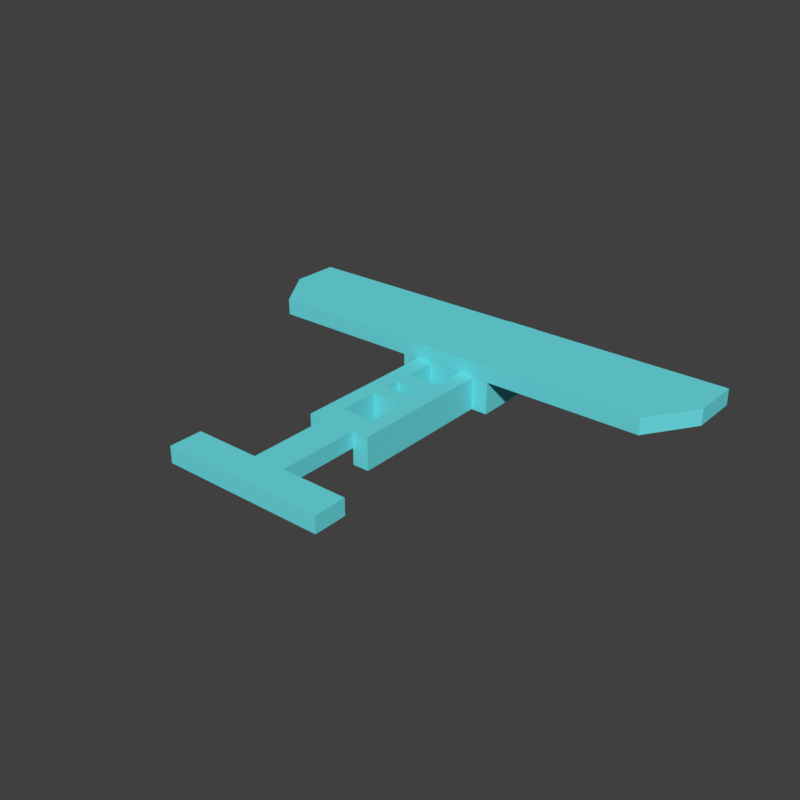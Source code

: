 # Source: BleriotXIMonoplaneCyan.blend  (saved by Blender 2.79.0; exported with 4.5.12 LTS)
import bpy
from mathutils import Matrix  # noqa: F401  (used for matrix-valued properties, if any)

bpy.ops.wm.read_factory_settings(use_empty=True)
scene = bpy.context.scene
scene.name = 'Scene'

# ---- collections
col_collection_1 = bpy.data.collections.new('Collection 1'); scene.collection.children.link(col_collection_1)

# ---- materials (node trees are filled in below, after node groups)
mat_material = bpy.data.materials.new('Material')
mat_material.alpha_threshold = 0.0
mat_material.use_transparent_shadow = False
mat_material.diffuse_color = (0.1519, 0.7472, 0.8, 1.0)
mat_material.roughness = 0.5

# ---- material node trees

# ---- world
world_world = bpy.data.worlds.new('World'); scene.world = world_world
world_world.color = (0.05088, 0.05088, 0.05088)
world_world.use_sun_shadow = False
world_world.sun_shadow_jitter_overblur = 0.0
world_world.cycles.sampling_method = 'MANUAL'

# ---- meshes
me_cube_006 = bpy.data.meshes.new('Cube.006')
me_cube_006.from_pydata([(-0.5, -4.5, -1.5), (-0.5, -4.5, 0.5), (-0.5, 4.5, -1.5), (-0.5, 4.5, 0.5), (0.5, -4.5, -1.5), (0.5, -4.5, 0.5), (0.5, 4.5, -1.5), (0.5, 4.5, 0.5)], [], [(0, 1, 3, 2), (2, 3, 7, 6), (6, 7, 5, 4), (4, 5, 1, 0), (2, 6, 4, 0), (7, 3, 1, 5)])
me_cube_006.materials.append(mat_material)
me_cube_006.use_remesh_preserve_volume = False
me_cube_006.use_remesh_preserve_attributes = False
me_cube_006.use_mirror_vertex_groups = False
me_cube_006.update()
me_cube_005 = bpy.data.meshes.new('Cube.005')
me_cube_005.from_pydata([(-1.0, 0.5, -1.0), (-1.0, 0.5, 1.0), (-1.0, 1.5, -1.0), (-1.0, 1.5, 1.0), (1.0, 0.5, -1.0), (1.0, 0.5, 1.0), (1.0, 1.5, -1.0), (1.0, 1.5, 1.0)], [], [(0, 1, 3, 2), (2, 3, 7, 6), (6, 7, 5, 4), (4, 5, 1, 0), (2, 6, 4, 0), (7, 3, 1, 5)])
me_cube_005.materials.append(mat_material)
me_cube_005.use_remesh_preserve_volume = False
me_cube_005.use_remesh_preserve_attributes = False
me_cube_005.use_mirror_vertex_groups = False
me_cube_005.update()
me_cube_004 = bpy.data.meshes.new('Cube.004')
me_cube_004.from_pydata([(-1.0, 0.5, -1.0), (-1.0, 0.5, 1.0), (-1.0, 1.5, -1.0), (-1.0, 1.5, 1.0), (1.0, 0.5, -1.0), (1.0, 0.5, 1.0), (1.0, 1.5, -1.0), (1.0, 1.5, 1.0)], [], [(0, 1, 3, 2), (2, 3, 7, 6), (6, 7, 5, 4), (4, 5, 1, 0), (2, 6, 4, 0), (7, 3, 1, 5)])
me_cube_004.materials.append(mat_material)
me_cube_004.use_remesh_preserve_volume = False
me_cube_004.use_remesh_preserve_attributes = False
me_cube_004.use_mirror_vertex_groups = False
me_cube_004.update()
me_cube_003 = bpy.data.meshes.new('Cube.003')
me_cube_003.from_pydata([(-14.5, -1.146, -0.5174), (-12.5, 1.854, -0.5174), (14.5, -1.146, -0.5174), (12.5, 1.854, -0.5174), (12.5, 1.854, 0.4826), (14.5, -1.146, 0.4826), (-14.5, -1.146, 0.4826), (-12.5, 1.854, 0.4826), (-14.5, -4.146, -0.5174), (14.5, -4.146, -0.5174), (-14.5, -4.146, 0.4826), (14.5, -4.146, 0.4826)], [], [(1, 0, 6, 7), (1, 3, 2, 0), (3, 1, 7, 4), (2, 3, 4, 5), (5, 6, 10, 11), (7, 6, 5, 4), (8, 9, 11, 10), (2, 5, 11, 9), (0, 2, 9, 8), (6, 0, 8, 10)])
me_cube_003.materials.append(mat_material)
me_cube_003.use_remesh_preserve_volume = False
me_cube_003.use_remesh_preserve_attributes = False
me_cube_003.use_mirror_vertex_groups = False
me_cube_003.update()
me_cube_002 = bpy.data.meshes.new('Cube.002')
me_cube_002.from_pydata([(-1.0, -5.0, 1.0), (-1.0, -5.0, 3.0), (-3.0, -3.0, 1.0), (-3.0, -3.0, 3.0), (1.0, -5.0, 1.0), (1.0, -5.0, 3.0), (3.0, -3.0, 1.0), (3.0, -3.0, 3.0), (-3.0, 3.0, 3.0), (-3.0, 3.0, 1.0), (3.0, 3.0, 1.0), (3.0, 3.0, 3.0)], [], [(0, 1, 3, 2), (2, 3, 8, 9), (6, 7, 5, 4), (4, 5, 1, 0), (2, 6, 4, 0), (7, 3, 1, 5), (9, 8, 11, 10), (7, 6, 10, 11), (6, 2, 9, 10), (3, 7, 11, 8)])
me_cube_002.materials.append(mat_material)
me_cube_002.use_remesh_preserve_volume = False
me_cube_002.use_remesh_preserve_attributes = False
me_cube_002.use_mirror_vertex_groups = False
me_cube_002.update()
me_cube_001 = bpy.data.meshes.new('Cube.001')
me_cube_001.from_pydata([(-1.0, 0.5, 0.0), (-1.0, 0.5, 1.0), (-1.0, 7.0, 0.0), (-1.0, 7.0, 1.0), (1.0, 0.5, 0.0), (1.0, 0.5, 1.0), (1.0, 7.0, 0.0), (1.0, 7.0, 1.0)], [], [(0, 1, 3, 2), (2, 3, 7, 6), (6, 7, 5, 4), (4, 5, 1, 0), (2, 6, 4, 0), (7, 3, 1, 5)])
me_cube_001.materials.append(mat_material)
me_cube_001.use_remesh_preserve_volume = False
me_cube_001.use_remesh_preserve_attributes = False
me_cube_001.use_mirror_vertex_groups = False
me_cube_001.update()
me_cube_000 = bpy.data.meshes.new('Cube.000')
me_cube_000.from_pydata([(-5.0, -1.0, 0.0), (-5.0, -1.0, 1.0), (5.0, -1.0, 0.0), (5.0, -1.0, 1.0), (-5.0, 1.0, 1.0), (-5.0, 1.0, 0.0), (5.0, 1.0, 0.0), (5.0, 1.0, 1.0)], [], [(0, 2, 3, 1), (5, 4, 7, 6), (1, 3, 7, 4), (0, 1, 4, 5), (3, 2, 6, 7), (2, 0, 5, 6)])
me_cube_000.materials.append(mat_material)
me_cube_000.use_remesh_preserve_volume = False
me_cube_000.use_remesh_preserve_attributes = False
me_cube_000.use_mirror_vertex_groups = False
me_cube_000.update()

# ---- objects
ob_cube_000 = bpy.data.objects.new('Cube.000', me_cube_006)
ob_cube_001 = bpy.data.objects.new('Cube.001', me_cube_006)
ob_cube_002 = bpy.data.objects.new('Cube.002', me_cube_005)
ob_cube_003 = bpy.data.objects.new('Cube.003', me_cube_004)
ob_cube_008 = bpy.data.objects.new('Cube.008', me_cube_003)
ob_cube_009 = bpy.data.objects.new('Cube.009', me_cube_002)
ob_cube_010 = bpy.data.objects.new('Cube.010', me_cube_001)
ob_cube_011 = bpy.data.objects.new('Cube.011', me_cube_000)

# ---- transforms, parenting, visibility, modifiers, constraints
ob_cube_000.location = (-0.3, -0.0427, 0.1241)
ob_cube_000.rotation_euler = (0.0, -0.0, 3.142)
ob_cube_000.scale = (0.2, 0.2, 0.2)
ob_cube_000.lineart.crease_threshold = 0.0
ob_cube_001.location = (0.3, -0.0427, 0.1241)
ob_cube_001.rotation_euler = (0.0, -0.0, 3.142)
ob_cube_001.scale = (0.2, 0.2, 0.2)
ob_cube_001.lineart.crease_threshold = 0.0
ob_cube_002.location = (3.42e-08, 0.1573, 0.02413)
ob_cube_002.rotation_euler = (0.0, -0.0, 3.142)
ob_cube_002.scale = (0.2, 0.2, 0.2)
ob_cube_002.lineart.crease_threshold = 0.0
ob_cube_003.location = (3.42e-08, 0.5573, 0.02413)
ob_cube_003.rotation_euler = (0.0, -0.0, 3.142)
ob_cube_003.scale = (0.2, 0.2, 0.2)
ob_cube_003.lineart.crease_threshold = 0.0
ob_cube_008.location = (-6.763e-08, 1.228, 0.3276)
ob_cube_008.rotation_euler = (0.0, -0.0, 3.142)
ob_cube_008.scale = (0.2, 0.2, 0.2)
ob_cube_008.lineart.crease_threshold = 0.0
ob_cube_009.location = (-1.406e-07, 1.457, -0.3759)
ob_cube_009.rotation_euler = (0.0, -0.0, 3.142)
ob_cube_009.scale = (0.2, 0.2, 0.2)
ob_cube_009.lineart.crease_threshold = 0.0
ob_cube_010.location = (3.42e-08, -0.5427, 0.02413)
ob_cube_010.rotation_euler = (0.0, -0.0, 3.142)
ob_cube_010.scale = (0.2, 0.2, 0.2)
ob_cube_010.lineart.crease_threshold = 0.0
ob_cube_011.location = (1.741e-07, -2.143, 0.02413)
ob_cube_011.rotation_euler = (0.0, -0.0, 3.142)
ob_cube_011.scale = (0.2, 0.2, 0.2)
ob_cube_011.lineart.crease_threshold = 0.0

# ---- collection membership
col_collection_1.objects.link(ob_cube_000)
col_collection_1.objects.link(ob_cube_001)
col_collection_1.objects.link(ob_cube_002)
col_collection_1.objects.link(ob_cube_003)
col_collection_1.objects.link(ob_cube_008)
col_collection_1.objects.link(ob_cube_009)
col_collection_1.objects.link(ob_cube_010)
col_collection_1.objects.link(ob_cube_011)

# ---- scene / render settings (as saved in the file)
scene.frame_start = 1; scene.frame_end = 120; scene.frame_set(0)
scene.render.engine = 'BLENDER_EEVEE_NEXT'
scene.render.resolution_x = 1080
scene.render.resolution_percentage = 50
scene.render.dither_intensity = 0.0
scene.render.film_transparent = True
scene.cycles.use_denoising = False
scene.cycles.samples = 128
scene.cycles.sampling_pattern = 'TABULATED_SOBOL'
scene.cycles.use_adaptive_sampling = False
scene.cycles.use_light_tree = False
scene.cycles.blur_glossy = 0.0
scene.cycles.sample_clamp_indirect = 0.0
scene.view_settings.view_transform = 'Standard'
bpy.context.view_layer.update()

# ---- added for rendering (the .blend has no active camera and no usable light): camera, sun
cam_auto = bpy.data.cameras.new('AutoCamera')
cam_auto.lens = 50.0
cam_auto.sensor_width = 36.0
cam_auto.clip_end = 1000.0
ob_auto_camera = bpy.data.objects.new('AutoCamera', cam_auto)
scene.collection.objects.link(ob_auto_camera)
ob_auto_camera.location = (6.98774, -8.32799, 5.71432)
ob_auto_camera.rotation_euler = (1.09748, -7.21219e-08, 0.694738)
scene.camera = ob_auto_camera
light_auto_sun = bpy.data.lights.new('AutoSun', 'SUN')
light_auto_sun.energy = 3.0
light_auto_sun.angle = 0.0523599
ob_auto_sun = bpy.data.objects.new('AutoSun', light_auto_sun)
scene.collection.objects.link(ob_auto_sun)
ob_auto_sun.rotation_euler = (0.872665, 0.174533, 0.523599)
bpy.context.view_layer.update()
